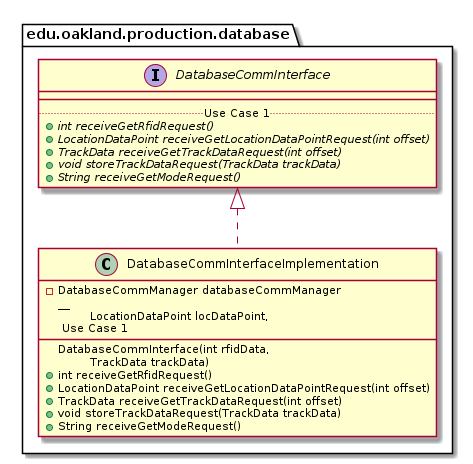

The diagram above was rendered by PlantUML. Its source (embedded in the PNG):
@startuml DatabaseCommInterfaceImplementation_DirectDependencies


package edu.oakland.production.database {
    class DatabaseCommInterfaceImplementation {
      - DatabaseCommManager databaseCommManager
        __
        DatabaseCommInterface(int rfidData, 
        \tLocationDataPoint locDataPoint,
        \tTrackData trackData)
        .. Use Case 1 ..
        + int receiveGetRfidRequest()
        + LocationDataPoint receiveGetLocationDataPointRequest(int offset)
        + TrackData receiveGetTrackDataRequest(int offset)
        + void storeTrackDataRequest(TrackData trackData)
        + String receiveGetModeRequest()
    }
}



package edu.oakland.production.database {
    interface DatabaseCommInterface {
        __
        .. Use Case 1 ..
        {abstract} + int receiveGetRfidRequest()
        {abstract} + LocationDataPoint receiveGetLocationDataPointRequest(int offset)
        {abstract} + TrackData receiveGetTrackDataRequest(int offset)
        {abstract} + void storeTrackDataRequest(TrackData trackData)
        {abstract} + String receiveGetModeRequest()
    }
}

DatabaseCommInterfaceImplementation .up.|> DatabaseCommInterface





@enduml